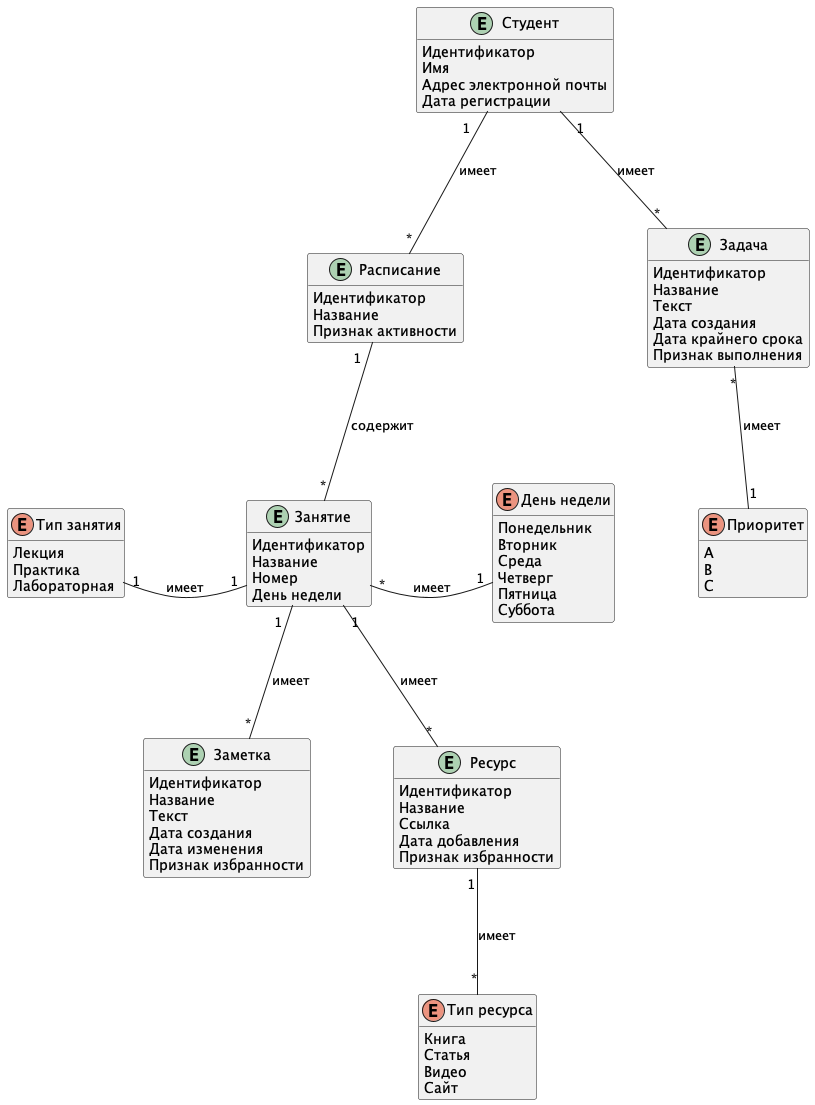

The diagram above was rendered by PlantUML. Its source (embedded in the PNG):
@startuml "entity"

hide empty members

entity "Студент" as user {
    Идентификатор
    Имя
    Адрес электронной почты
    Дата регистрации
}

entity "Расписание" as schedule {
    Идентификатор
    Название
    Признак активности
}

entity "Занятие" as lesson {
    Идентификатор
    Название
    Номер
    День недели
}

enum "День недели" as day {
    Понедельник
    Вторник
    Среда
    Четверг
    Пятница
    Суббота
}

enum "Тип занятия" as lessonType {
    Лекция
    Практика
    Лабораторная
}

entity "Заметка" as note {
    Идентификатор
    Название
    Текст
    Дата создания
    Дата изменения
    Признак избранности
}

entity "Ресурс" as resource {
    Идентификатор
    Название
    Ссылка
    Дата добавления
    Признак избранности
}

enum "Тип ресурса" as resourceType {
    Книга
    Статья
    Видео
    Сайт
}

entity "Задача" as task {
    Идентификатор
    Название
    Текст
    Дата создания
    Дата крайнего срока
    Признак выполнения
}

enum "Приоритет" as priority {
    A
    B
    C
}

user "1" -- "*" schedule : "имеет"

schedule "1" -- "*" lesson : "содержит"
lesson "1" -l- "1" lessonType : "имеет"
lesson "*" -r- "1" day : "имеет"

'user "1" -- "*" note : "имеет"
lesson "1" -- "*" note : "имеет"

'user "1" -- "*" resource : "имеет"
lesson "1" -- "*" resource : "имеет"

resource "1" -- "*" resourceType : "имеет"

user "1" -- "*" task : "имеет"
task "*" -- "1" priority : "имеет"

@enduml